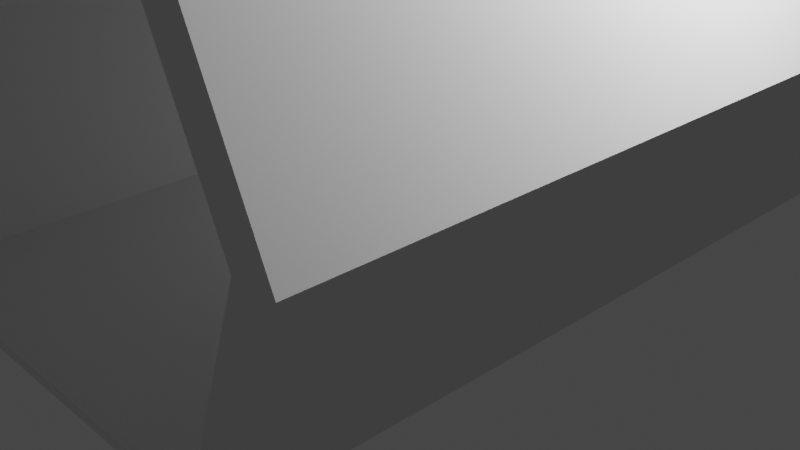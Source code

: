 # Source: chodba.blend  (saved by Blender 2.93.21; exported with 4.5.12 LTS)
import bpy
from mathutils import Matrix  # noqa: F401  (used for matrix-valued properties, if any)

bpy.ops.wm.read_factory_settings(use_empty=True)
scene = bpy.context.scene
scene.name = 'Scene'

# ---- collections
col_collection = bpy.data.collections.new('Collection'); scene.collection.children.link(col_collection)

# ---- world
world_world = bpy.data.worlds.new('World'); scene.world = world_world
world_world.use_nodes = True; world_world.node_tree.nodes.clear()
_N = world_world.node_tree.nodes; _L = world_world.node_tree.links
n0 = _N.new('ShaderNodeOutputWorld'); n0.name = 'World Output'; n0.location = (300, 300)
n1 = _N.new('ShaderNodeBackground'); n1.name = 'Background'; n1.location = (10, 300)
n1.inputs[0].default_value = (0.05088, 0.05088, 0.05088, 1.0)
_L.new(n1.outputs[0], n0.inputs[0])
n0.is_active_output = True
world_world.color = (0.05088, 0.05088, 0.05088)
world_world.use_sun_shadow = False
world_world.sun_shadow_jitter_overblur = 0.0

# ---- cameras
cam_camera = bpy.data.cameras.new('Camera')
cam_camera.clip_end = 100.0
cam_camera.ortho_scale = 7.314

# ---- lights
light_light = bpy.data.lights.new('Light', 'POINT')
light_light.transmission_factor = 0.0
light_light.energy = 1000.0
light_light.shadow_soft_size = 0.1
light_light.shadow_maximum_resolution = 0.006
light_light.use_absolute_resolution = True
light_point = bpy.data.lights.new('Point', 'POINT')
light_point.transmission_factor = 0.0
light_point.shadow_soft_size = 0.25
light_point.shadow_maximum_resolution = 0.006
light_point.use_absolute_resolution = True

# ---- meshes
me_cube_001 = bpy.data.meshes.new('Cube.001')
me_cube_001.from_pydata([(0.0, 4.0, 0.05), (0.0, 4.0, -0.05), (0.0, -4.0, 0.05), (0.0, -4.0, -0.05), (-2.435, 4.0, 0.05), (-2.435, 4.0, -0.05), (-2.435, -4.0, 0.05), (-2.435, -4.0, -0.05), (-2.239, 4.0, -0.05), (-2.239, -4.0, 0.05), (-2.239, -4.0, -0.05), (-2.239, 4.0, 0.05), (-2.932, -4.0, 2.05), (-3.324, -4.0, 2.05), (-3.324, 4.0, 2.05), (-2.932, 4.0, 2.05), (-2.235, -4.0, 3.55), (-2.627, -4.0, 3.55), (-2.627, 4.0, 3.55), (-2.235, 4.0, 3.55), (-2.235, -4.0, 3.799), (-2.627, -4.0, 3.799), (-2.627, 4.0, 3.799), (-2.235, 4.0, 3.799), (0.0, 4.0, 3.55), (0.0, -4.0, 3.55), (0.0, 4.0, 3.799), (0.0, -4.0, 3.799)], [], [(6, 9, 12, 13), (10, 9, 6, 7), (7, 6, 4, 5), (8, 1, 3, 10), (1, 0, 2, 3), (8, 11, 0, 1), (5, 4, 11, 8), (5, 8, 10, 7), (3, 2, 9, 10), (0, 11, 9, 2), (14, 13, 17, 18), (11, 4, 14, 15), (4, 6, 13, 14), (9, 11, 15, 12), (19, 18, 22, 23), (15, 14, 18, 19), (13, 12, 16, 17), (12, 15, 19, 16), (23, 22, 21, 20), (17, 16, 20, 21), (19, 23, 26, 24), (18, 17, 21, 22), (25, 24, 26, 27), (23, 20, 27, 26), (16, 19, 24, 25), (20, 16, 25, 27)])
_uv = me_cube_001.uv_layers.new(name='UVMap')
_uv.uv.foreach_set('vector', [0.05559, 0.5063, 0.06784, 0.5063, 0.0245, 0.6313, 0.0, 0.6313, 0.06784, 0.5, 0.06784, 0.5063, 0.05559, 0.5063, 0.05559, 0.5, 0.2405, 0.5, 0.2343, 0.5, 0.2343, 0.0, 0.2405, 0.0, 0.1865, 0.0, 0.3264, 0.0, 0.3264, 0.5, 0.1865, 0.5, 0.3548, 0.5, 0.3486, 0.5, 0.3486, 0.0, 0.3548, 0.0, 0.3477, 0.5, 0.3477, 0.5063, 0.2078, 0.5063, 0.2078, 0.5, 0.3599, 0.5, 0.3599, 0.5063, 0.3477, 0.5063, 0.3477, 0.5, 0.1742, 0.0, 0.1865, 0.0, 0.1865, 0.5, 0.1742, 0.5, 0.2078, 0.5, 0.2078, 0.5063, 0.06784, 0.5063, 0.06784, 0.5, 0.9945, 0.9945, 0.8034, 0.9945, 0.8034, 0.3116, 0.9945, 0.3116, 0.1095, 0.0, 0.1095, 0.5, 0.01556, 0.5, 0.01556, 0.0, 0.3477, 0.5063, 0.3599, 0.5063, 0.4155, 0.6313, 0.391, 0.6313, 0.2343, 0.0, 0.2343, 0.5, 0.1095, 0.5, 0.1095, 0.0, 0.8034, 0.3116, 0.8034, 0.9945, 0.6227, 0.9945, 0.6227, 0.3116, 0.3474, 0.725, 0.3719, 0.725, 0.3719, 0.7406, 0.3474, 0.7406, 0.391, 0.6313, 0.4155, 0.6313, 0.3719, 0.725, 0.3474, 0.725, 0.0, 0.6313, 0.0245, 0.6313, 0.06809, 0.725, 0.0436, 0.725, 0.9977, 0.2274, 0.3962, 0.2274, 0.3962, 0.175, 0.9977, 0.175, 0.1497, 0.0, 0.1742, 0.0, 0.1742, 0.5, 0.1497, 0.5, 0.0436, 0.725, 0.06809, 0.725, 0.06809, 0.7406, 0.0436, 0.7406, 0.3474, 0.725, 0.3474, 0.7406, 0.2078, 0.7406, 0.2078, 0.725, 0.01556, 0.0, 0.01556, 0.5, 0.0, 0.5, 0.0, 0.0, 0.3486, 0.0, 0.3486, 0.5, 0.333, 0.5, 0.333, 0.0, 0.1497, 0.0, 0.1497, 0.5, 0.01005, 0.5, 0.01005, 0.0, 0.9977, 0.175, 0.3962, 0.175, 0.3962, 0.006946, 0.9977, 0.006946, 0.06809, 0.7406, 0.06809, 0.725, 0.2078, 0.725, 0.2078, 0.7406])
me_cube_001.use_remesh_preserve_volume = False
me_cube_001.use_remesh_preserve_attributes = False
me_cube_001.use_mirror_vertex_groups = False
me_cube_001.update()

# ---- objects
ob_light = bpy.data.objects.new('Light', light_light)
ob_camera = bpy.data.objects.new('Camera', cam_camera)
ob_cube_001 = bpy.data.objects.new('Cube.001', me_cube_001)
ob_point = bpy.data.objects.new('Point', light_point)

# ---- transforms, parenting, visibility, modifiers, constraints
ob_light.location = (3.812, 0.8604, 5.26)
ob_light.rotation_euler = (0.6503, 0.05522, 1.866)
ob_light.lock_rotations_4d = False
ob_light.empty_display_type = 'ARROWS'
ob_light.color = (0.0, 0.0, 0.0, 0.0)
ob_light.lineart.crease_threshold = 0.0
ob_camera.location = (7.359, -6.926, 4.958)
ob_camera.rotation_euler = (1.109, 0.0, 0.8149)
ob_camera.lock_rotations_4d = False
ob_camera.empty_display_type = 'ARROWS'
ob_camera.color = (0.0, 0.0, 0.0, 0.0)
ob_camera.display_type = 'WIRE'
ob_camera.lineart.crease_threshold = 0.0
ob_cube_001.location = (0.0, 0.0, 0.0)
ob_cube_001.lock_rotations_4d = False
ob_cube_001.lock_scale = (True, True, True)
ob_cube_001.empty_display_type = 'ARROWS'
ob_cube_001.lineart.crease_threshold = 0.0
_m = ob_cube_001.modifiers.new('Mirror', 'MIRROR')
_m.use_clip = True
ob_point.location = (0.2243, 0.506, 1.377)

# ---- collection membership
col_collection.objects.link(ob_light)
col_collection.objects.link(ob_camera)
col_collection.objects.link(ob_cube_001)
col_collection.objects.link(ob_point)

# ---- scene / render settings (as saved in the file)
scene.camera = ob_camera
scene.frame_start = 1; scene.frame_end = 250; scene.frame_set(224)
scene.render.engine = 'CYCLES'
scene.cycles.samples = 128
scene.cycles.sampling_pattern = 'TABULATED_SOBOL'
scene.cycles.use_adaptive_sampling = False
scene.cycles.use_light_tree = False
scene.cycles.bake_type = 'ROUGHNESS'
scene.view_settings.view_transform = 'Filmic'
bpy.context.view_layer.update()
